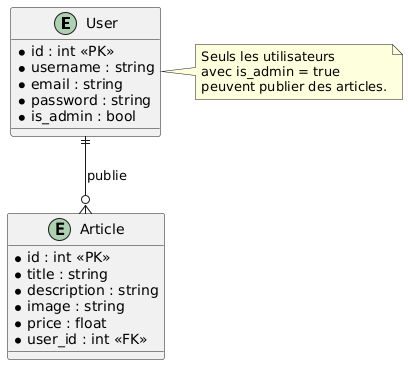

The diagram above was rendered by PlantUML. Its source (embedded in the PNG):
@startuml
entity "User" as users {
  * id : int <<PK>>
  * username : string
  * email : string
  * password : string
  * is_admin : bool
}

entity "Article" as articles {
  * id : int <<PK>>
  * title : string
  * description : string
  * image : string
  * price : float
  * user_id : int <<FK>>
}

' === Relation ===
users ||--o{ articles : "publie"

note right of users
  Seuls les utilisateurs
  avec is_admin = true
  peuvent publier des articles.
end note
@enduml